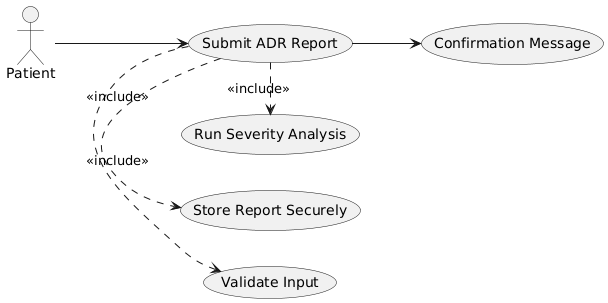

The diagram above was rendered by PlantUML. Its source (embedded in the PNG):
@startuml
left to right direction
actor Patient

Patient --> (Submit ADR Report)
(Submit ADR Report) .> (Validate Input) : <<include>>
(Submit ADR Report) .> (Store Report Securely) : <<include>>
(Submit ADR Report) .> (Run Severity Analysis) : <<include>>
(Submit ADR Report) --> (Confirmation Message)
@enduml